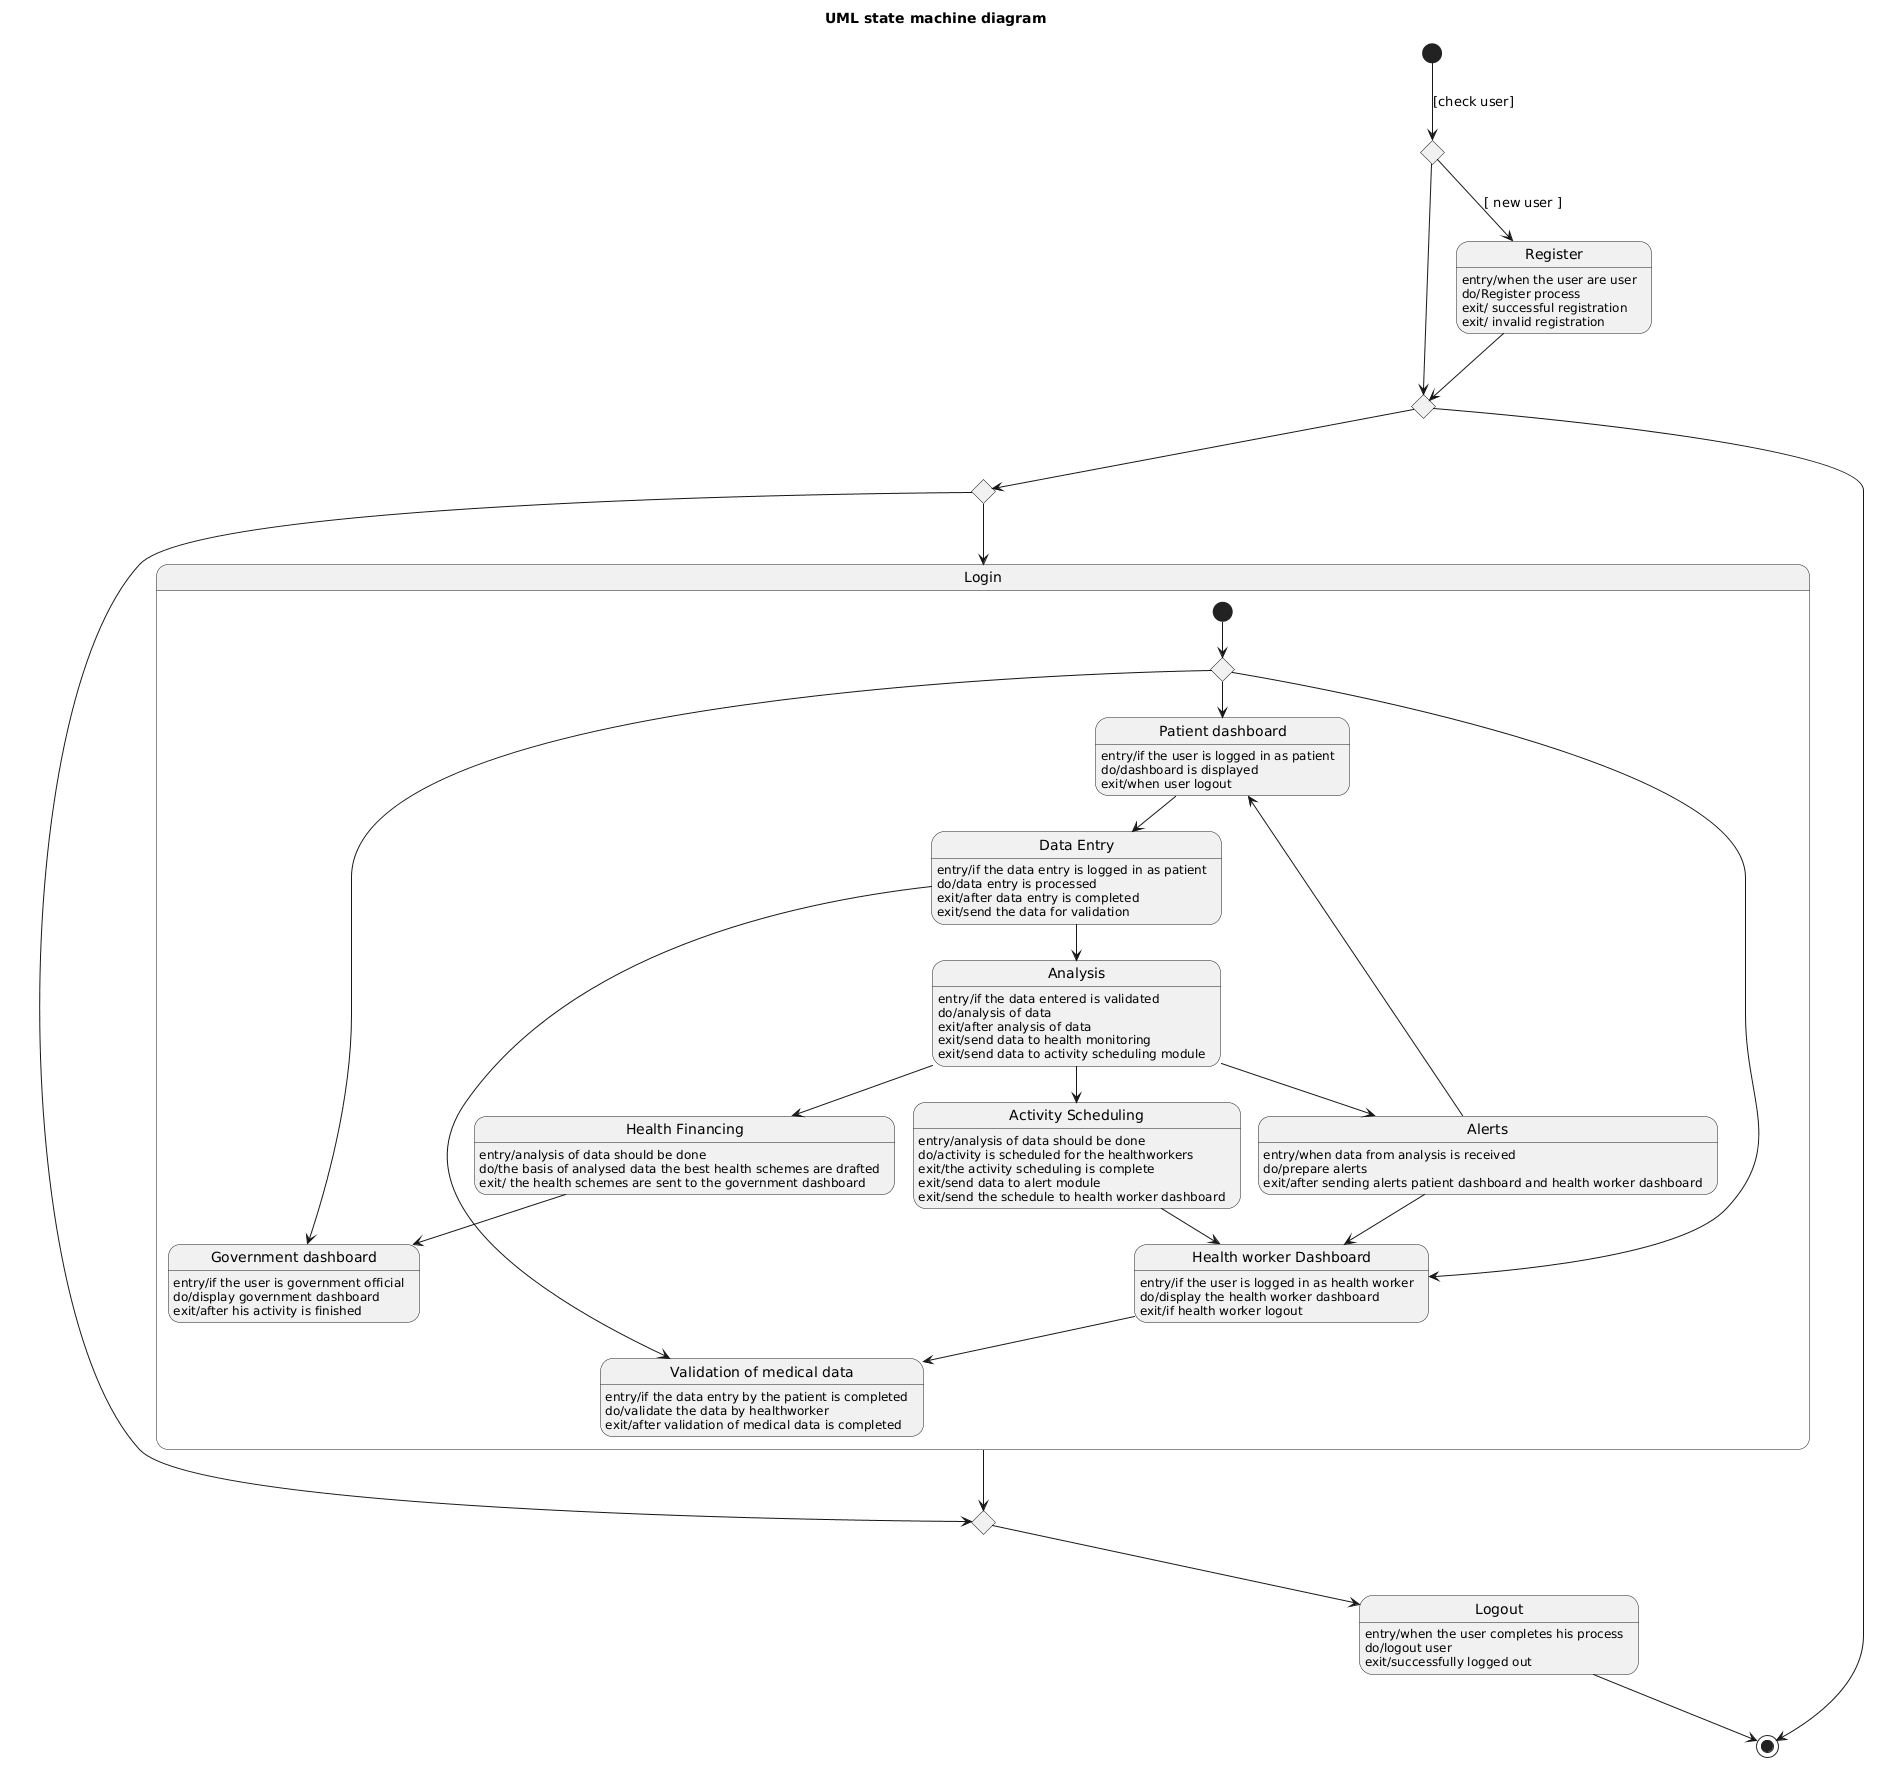

The diagram above was rendered by PlantUML. Its source (embedded in the PNG):
@startuml
title UML state machine diagram

[*] --> J1 : [check user]
state J1 <<choice>>
state J2 <<choice>>
state J3 <<choice>>
state J4 <<choice>>
state "Register" as Register
Register : entry/when the user are user
Register : do/Register process
Register : exit/ successful registration
Register : exit/ invalid registration

state "Login" as Login {

  state "Patient dashboard" as PatientDashboard
  PatientDashboard : entry/if the user is logged in as patient
  PatientDashboard : do/dashboard is displayed
  PatientDashboard : exit/when user logout

  state "Health worker Dashboard" as HealthWorkerDashboard
  HealthWorkerDashboard : entry/if the user is logged in as health worker
  HealthWorkerDashboard : do/display the health worker dashboard
  HealthWorkerDashboard : exit/if health worker logout

  state "Government dashboard" as GovernmentDashboard
  GovernmentDashboard : entry/if the user is government official
  GovernmentDashboard : do/display government dashboard
  GovernmentDashboard : exit/after his activity is finished

  state "Data Entry" as DataEntry
  DataEntry : entry/if the data entry is logged in as patient
  DataEntry : do/data entry is processed
  DataEntry : exit/after data entry is completed
  DataEntry : exit/send the data for validation

  state "Validation of medical data" as ValidationMedicalData
  ValidationMedicalData : entry/if the data entry by the patient is completed
  ValidationMedicalData : do/validate the data by healthworker
  ValidationMedicalData : exit/after validation of medical data is completed

  state "Health Financing" as HealthPlanning
  HealthPlanning : entry/analysis of data should be done
  HealthPlanning : do/the basis of analysed data the best health schemes are drafted
  HealthPlanning : exit/ the health schemes are sent to the government dashboard

  state "Analysis" as Analysis
  Analysis : entry/if the data entered is validated
  Analysis : do/analysis of data
  Analysis : exit/after analysis of data
  Analysis : exit/send data to health monitoring
  Analysis : exit/send data to activity scheduling module

  state "Activity Scheduling" as ActivityScheduling
  ActivityScheduling : entry/analysis of data should be done
  ActivityScheduling : do/activity is scheduled for the healthworkers
  ActivityScheduling : exit/the activity scheduling is complete
  ActivityScheduling : exit/send data to alert module
  ActivityScheduling : exit/send the schedule to health worker dashboard

  state "Alerts" as Alerts
  Alerts : entry/when data from analysis is received
  Alerts : do/prepare alerts
  Alerts : exit/after sending alerts patient dashboard and health worker dashboard

  [*] --> LJ
  state LJ <<choice>>

  LJ --> PatientDashboard
  LJ --> HealthWorkerDashboard
  LJ --> GovernmentDashboard

  PatientDashboard --> DataEntry
  DataEntry --> ValidationMedicalData
  DataEntry --> Analysis

  Analysis --> ActivityScheduling
  Analysis --> Alerts
  Analysis --> HealthPlanning
  Alerts --> PatientDashboard
  Alerts --> HealthWorkerDashboard
  ActivityScheduling --> HealthWorkerDashboard
  HealthWorkerDashboard --> ValidationMedicalData
  HealthPlanning --> GovernmentDashboard
}

state "Logout" as Logout
Logout : entry/when the user completes his process
Logout : do/logout user
Logout : exit/successfully logged out

J1 --> Register : [ new user ]
Register --> J2
J1 --> J2
J2 --> J3
J3 --> Login
J3 --> J4
Login --> J4
J4 --> Logout
J2 --> [*]
Logout --> [*]
@enduml